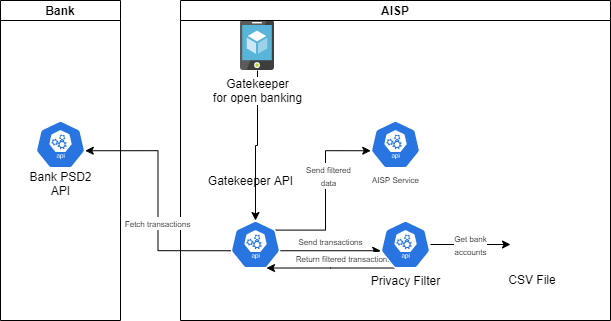

The diagram above was exported from draw.io. Its source (the exported page's mxGraphModel, read from the mxfile embedded in the PNG):
<mxGraphModel dx="1054" dy="387" grid="1" gridSize="10" guides="1" tooltips="1" connect="1" arrows="1" fold="1" page="1" pageScale="1" pageWidth="850" pageHeight="1100" math="0" shadow="0">
  <root>
    <mxCell id="0" />
    <mxCell id="1" parent="0" />
    <mxCell id="11" style="edgeStyle=orthogonalEdgeStyle;rounded=0;orthogonalLoop=1;jettySize=auto;html=1;entryX=0.5;entryY=0;entryDx=0;entryDy=0;entryPerimeter=0;" parent="1" source="2" target="9" edge="1">
      <mxGeometry relative="1" as="geometry" />
    </mxCell>
    <mxCell id="2" value="Gatekeeper&lt;br&gt;for open banking" style="aspect=fixed;html=1;points=[];align=center;image;fontSize=12;image=img/lib/mscae/App_Service_Mobile_App.svg;" parent="1" vertex="1">
      <mxGeometry x="410" y="270" width="34" height="50" as="geometry" />
    </mxCell>
    <mxCell id="3" value="Bank" style="swimlane;startSize=20;" parent="1" vertex="1">
      <mxGeometry x="170" y="250" width="120" height="320" as="geometry" />
    </mxCell>
    <mxCell id="29" value="" style="html=1;dashed=0;whitespace=wrap;fillColor=#2875E2;strokeColor=#ffffff;points=[[0.005,0.63,0],[0.1,0.2,0],[0.9,0.2,0],[0.5,0,0],[0.995,0.63,0],[0.72,0.99,0],[0.5,1,0],[0.28,0.99,0]];shape=mxgraph.kubernetes.icon;prIcon=api" parent="3" vertex="1">
      <mxGeometry x="35" y="120" width="50" height="48" as="geometry" />
    </mxCell>
    <mxCell id="33" value="Bank PSD2&lt;br&gt;API" style="text;html=1;align=center;verticalAlign=middle;resizable=0;points=[];autosize=1;" parent="3" vertex="1">
      <mxGeometry x="20" y="168" width="80" height="30" as="geometry" />
    </mxCell>
    <mxCell id="8" value="AISP" style="swimlane;startSize=20;" parent="1" vertex="1">
      <mxGeometry x="350" y="250" width="430" height="320" as="geometry" />
    </mxCell>
    <mxCell id="13" style="edgeStyle=orthogonalEdgeStyle;rounded=0;orthogonalLoop=1;jettySize=auto;html=1;exitX=0.995;exitY=0.63;exitDx=0;exitDy=0;exitPerimeter=0;entryX=0.005;entryY=0.63;entryDx=0;entryDy=0;entryPerimeter=0;" parent="8" source="9" target="12" edge="1">
      <mxGeometry relative="1" as="geometry" />
    </mxCell>
    <mxCell id="16" value="&lt;font style=&quot;font-size: 8px&quot;&gt;Send transactions&lt;/font&gt;" style="edgeLabel;html=1;align=center;verticalAlign=middle;resizable=0;points=[];" parent="13" vertex="1" connectable="0">
      <mxGeometry x="0.2985" y="-1" relative="1" as="geometry">
        <mxPoint x="-14.989999999999998" y="-11.24" as="offset" />
      </mxGeometry>
    </mxCell>
    <mxCell id="26" style="edgeStyle=orthogonalEdgeStyle;rounded=0;orthogonalLoop=1;jettySize=auto;html=1;exitX=0.9;exitY=0.2;exitDx=0;exitDy=0;exitPerimeter=0;entryX=0.005;entryY=0.63;entryDx=0;entryDy=0;entryPerimeter=0;" parent="8" source="9" target="24" edge="1">
      <mxGeometry relative="1" as="geometry" />
    </mxCell>
    <mxCell id="27" value="&lt;font style=&quot;font-size: 8px&quot;&gt;Send filtered&lt;br&gt;data&lt;br&gt;&lt;/font&gt;" style="edgeLabel;html=1;align=center;verticalAlign=middle;resizable=0;points=[];" parent="26" vertex="1" connectable="0">
      <mxGeometry x="0.2012" y="-2" relative="1" as="geometry">
        <mxPoint as="offset" />
      </mxGeometry>
    </mxCell>
    <mxCell id="9" value="" style="html=1;dashed=0;whitespace=wrap;fillColor=#2875E2;strokeColor=#ffffff;points=[[0.005,0.63,0],[0.1,0.2,0],[0.9,0.2,0],[0.5,0,0],[0.995,0.63,0],[0.72,0.99,0],[0.5,1,0],[0.28,0.99,0]];shape=mxgraph.kubernetes.icon;prIcon=api" parent="8" vertex="1">
      <mxGeometry x="50" y="220" width="50" height="48" as="geometry" />
    </mxCell>
    <mxCell id="17" style="edgeStyle=orthogonalEdgeStyle;rounded=0;orthogonalLoop=1;jettySize=auto;html=1;entryX=0.72;entryY=0.99;entryDx=0;entryDy=0;entryPerimeter=0;exitX=0.28;exitY=0.99;exitDx=0;exitDy=0;exitPerimeter=0;" parent="8" source="12" target="9" edge="1">
      <mxGeometry relative="1" as="geometry">
        <Array as="points">
          <mxPoint x="150" y="268" />
          <mxPoint x="150" y="268" />
        </Array>
      </mxGeometry>
    </mxCell>
    <mxCell id="18" value="&lt;span style=&quot;font-size: 8px&quot;&gt;Return filtered transactions&lt;/span&gt;" style="edgeLabel;html=1;align=center;verticalAlign=middle;resizable=0;points=[];" parent="17" vertex="1" connectable="0">
      <mxGeometry x="-0.1957" y="2" relative="1" as="geometry">
        <mxPoint y="-11.6" as="offset" />
      </mxGeometry>
    </mxCell>
    <mxCell id="12" value="" style="html=1;dashed=0;whitespace=wrap;fillColor=#2875E2;strokeColor=#ffffff;points=[[0.005,0.63,0],[0.1,0.2,0],[0.9,0.2,0],[0.5,0,0],[0.995,0.63,0],[0.72,0.99,0],[0.5,1,0],[0.28,0.99,0]];shape=mxgraph.kubernetes.icon;prIcon=api" parent="8" vertex="1">
      <mxGeometry x="200" y="220" width="50" height="48" as="geometry" />
    </mxCell>
    <mxCell id="14" value="Privacy Filter" style="text;html=1;align=center;verticalAlign=middle;resizable=0;points=[];autosize=1;" parent="8" vertex="1">
      <mxGeometry x="185" y="270" width="80" height="20" as="geometry" />
    </mxCell>
    <mxCell id="20" value="&lt;font style=&quot;font-size: 8px&quot;&gt;Get bank&lt;br&gt;accounts&lt;/font&gt;" style="edgeStyle=orthogonalEdgeStyle;rounded=0;orthogonalLoop=1;jettySize=auto;html=1;entryX=0;entryY=0.5;entryDx=0;entryDy=0;" parent="8" source="12" target="23" edge="1">
      <mxGeometry relative="1" as="geometry">
        <mxPoint x="340" y="244" as="targetPoint" />
      </mxGeometry>
    </mxCell>
    <mxCell id="23" value="CSV File" style="shape=image;imageAspect=0;aspect=fixed;verticalLabelPosition=bottom;verticalAlign=top;image=http://cdn.onlinewebfonts.com/svg/img_409133.svg;" parent="8" vertex="1">
      <mxGeometry x="330" y="222" width="44" height="44" as="geometry" />
    </mxCell>
    <mxCell id="24" value="" style="html=1;dashed=0;whitespace=wrap;fillColor=#2875E2;strokeColor=#ffffff;points=[[0.005,0.63,0],[0.1,0.2,0],[0.9,0.2,0],[0.5,0,0],[0.995,0.63,0],[0.72,0.99,0],[0.5,1,0],[0.28,0.99,0]];shape=mxgraph.kubernetes.icon;prIcon=api" parent="8" vertex="1">
      <mxGeometry x="190" y="120" width="50" height="48" as="geometry" />
    </mxCell>
    <mxCell id="28" value="&lt;font style=&quot;font-size: 8px&quot;&gt;AISP Service&lt;/font&gt;" style="text;html=1;align=center;verticalAlign=middle;resizable=0;points=[];autosize=1;" parent="8" vertex="1">
      <mxGeometry x="185" y="168" width="60" height="20" as="geometry" />
    </mxCell>
    <mxCell id="10" value="Gatekeeper API" style="text;html=1;align=center;verticalAlign=middle;resizable=0;points=[];autosize=1;" parent="1" vertex="1">
      <mxGeometry x="370" y="420" width="100" height="20" as="geometry" />
    </mxCell>
    <mxCell id="31" style="edgeStyle=orthogonalEdgeStyle;rounded=0;orthogonalLoop=1;jettySize=auto;html=1;entryX=0.995;entryY=0.63;entryDx=0;entryDy=0;entryPerimeter=0;exitX=0.005;exitY=0.63;exitDx=0;exitDy=0;exitPerimeter=0;" parent="1" source="9" target="29" edge="1">
      <mxGeometry relative="1" as="geometry" />
    </mxCell>
    <mxCell id="32" value="&lt;font style=&quot;font-size: 8px&quot;&gt;Fetch transactions&lt;/font&gt;" style="edgeLabel;html=1;align=center;verticalAlign=middle;resizable=0;points=[];" parent="31" vertex="1" connectable="0">
      <mxGeometry x="-0.1851" y="1" relative="1" as="geometry">
        <mxPoint as="offset" />
      </mxGeometry>
    </mxCell>
  </root>
</mxGraphModel>